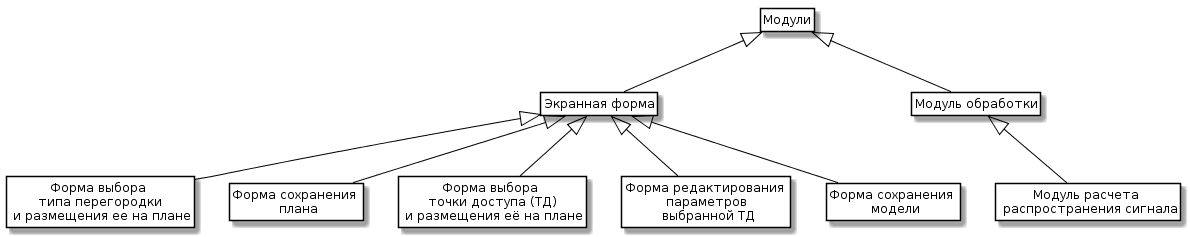

The diagram above was rendered by PlantUML. Its source (embedded in the PNG):
@startuml
skinparam class {
	BackgroundColor White
	ArrowColor Black
	BorderColor Black
}
class Entity as "Модули"
class Ef as "Экранная форма"
class ModOb as "Модуль обработки"
class FormSten as "Форма выбора \n типа перегородки \n и размещения ее на плане"
class FormSaveP as "Форма сохранения \n плана"
class FormTD as "Форма выбора \n точки доступа (ТД) \n и размещения её на плане"
class FormCTD as "Форма редактирования \n параметров \n выбранной ТД"
class FormSaveM as "Форма сохранения \n модели"
class ModSign as "Модуль расчета \n распространения сигнала"
Entity <|-- Ef
Entity <|-- ModOb
Ef <|-- FormSten
Ef <|-- FormSaveP
Ef <|-- FormTD
Ef <|-- FormCTD
Ef <|-- FormSaveM
ModOb <|-- ModSign
hide members
hide circle
hide methods
@enduml